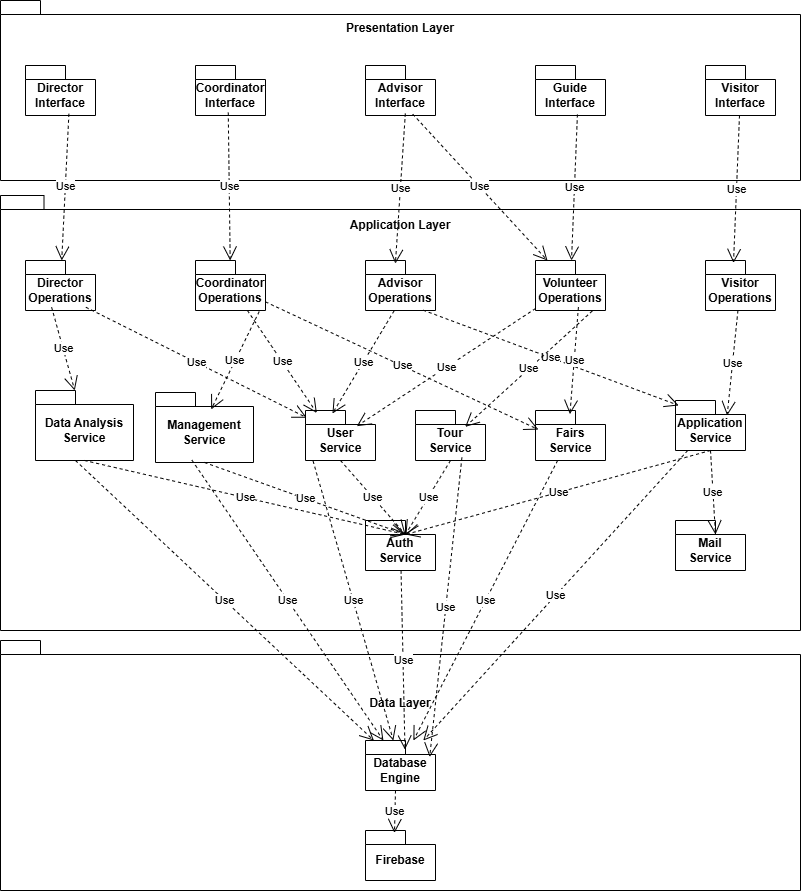

The diagram above was exported from draw.io. Its source (the exported page's mxGraphModel, read from the mxfile embedded in the PNG):
<mxGraphModel dx="1426" dy="1881" grid="1" gridSize="10" guides="1" tooltips="1" connect="1" arrows="1" fold="1" page="1" pageScale="1" pageWidth="850" pageHeight="1100" math="0" shadow="0">
  <root>
    <mxCell id="0" />
    <mxCell id="1" parent="0" />
    <mxCell id="4hMPq7YEluHCSqY77fb3-8" value="Presentation Layer" style="shape=folder;fontStyle=1;spacingTop=-125;tabWidth=40;tabHeight=14;tabPosition=left;html=1;whiteSpace=wrap;" parent="1" vertex="1">
      <mxGeometry x="25" y="-1070" width="800" height="180" as="geometry" />
    </mxCell>
    <mxCell id="4hMPq7YEluHCSqY77fb3-1" value="Director Interface" style="shape=folder;fontStyle=1;spacingTop=10;tabWidth=40;tabHeight=14;tabPosition=left;html=1;whiteSpace=wrap;" parent="1" vertex="1">
      <mxGeometry x="50" y="-1005" width="70" height="50" as="geometry" />
    </mxCell>
    <mxCell id="4hMPq7YEluHCSqY77fb3-3" value="Coordinator Interface" style="shape=folder;fontStyle=1;spacingTop=10;tabWidth=40;tabHeight=14;tabPosition=left;html=1;whiteSpace=wrap;" parent="1" vertex="1">
      <mxGeometry x="220" y="-1005" width="70" height="50" as="geometry" />
    </mxCell>
    <mxCell id="4hMPq7YEluHCSqY77fb3-4" value="Advisor Interface" style="shape=folder;fontStyle=1;spacingTop=10;tabWidth=40;tabHeight=14;tabPosition=left;html=1;whiteSpace=wrap;" parent="1" vertex="1">
      <mxGeometry x="390" y="-1005" width="70" height="50" as="geometry" />
    </mxCell>
    <mxCell id="4hMPq7YEluHCSqY77fb3-5" value="Guide Interface" style="shape=folder;fontStyle=1;spacingTop=10;tabWidth=40;tabHeight=14;tabPosition=left;html=1;whiteSpace=wrap;" parent="1" vertex="1">
      <mxGeometry x="560" y="-1005" width="70" height="50" as="geometry" />
    </mxCell>
    <mxCell id="4hMPq7YEluHCSqY77fb3-7" value="Visitor Interface" style="shape=folder;fontStyle=1;spacingTop=10;tabWidth=40;tabHeight=14;tabPosition=left;html=1;whiteSpace=wrap;" parent="1" vertex="1">
      <mxGeometry x="730" y="-1005" width="70" height="50" as="geometry" />
    </mxCell>
    <mxCell id="B-HxXJvVBG4eNoEytuGb-1" value="Application Layer" style="shape=folder;fontStyle=1;spacingTop=-375;tabWidth=40;tabHeight=14;tabPosition=left;html=1;whiteSpace=wrap;spacing=0;" parent="1" vertex="1">
      <mxGeometry x="25" y="-875" width="800" height="435" as="geometry" />
    </mxCell>
    <mxCell id="B-HxXJvVBG4eNoEytuGb-3" value="Auth Service" style="shape=folder;fontStyle=1;spacingTop=10;tabWidth=40;tabHeight=14;tabPosition=left;html=1;whiteSpace=wrap;" parent="1" vertex="1">
      <mxGeometry x="390" y="-550" width="70" height="50" as="geometry" />
    </mxCell>
    <mxCell id="B-HxXJvVBG4eNoEytuGb-4" value="Mail Service" style="shape=folder;fontStyle=1;spacingTop=10;tabWidth=40;tabHeight=14;tabPosition=left;html=1;whiteSpace=wrap;" parent="1" vertex="1">
      <mxGeometry x="700" y="-550" width="70" height="50" as="geometry" />
    </mxCell>
    <mxCell id="B-HxXJvVBG4eNoEytuGb-5" value="Application Service" style="shape=folder;fontStyle=1;spacingTop=10;tabWidth=40;tabHeight=14;tabPosition=left;html=1;whiteSpace=wrap;" parent="1" vertex="1">
      <mxGeometry x="700" y="-670" width="70" height="50" as="geometry" />
    </mxCell>
    <mxCell id="B-HxXJvVBG4eNoEytuGb-6" value="Volunteer Operations" style="shape=folder;fontStyle=1;spacingTop=10;tabWidth=40;tabHeight=14;tabPosition=left;html=1;whiteSpace=wrap;" parent="1" vertex="1">
      <mxGeometry x="560" y="-810" width="70" height="50" as="geometry" />
    </mxCell>
    <mxCell id="B-HxXJvVBG4eNoEytuGb-9" value="Advisor Operations" style="shape=folder;fontStyle=1;spacingTop=10;tabWidth=40;tabHeight=14;tabPosition=left;html=1;whiteSpace=wrap;" parent="1" vertex="1">
      <mxGeometry x="390" y="-810" width="70" height="50" as="geometry" />
    </mxCell>
    <mxCell id="B-HxXJvVBG4eNoEytuGb-11" value="Coordinator Operations" style="shape=folder;fontStyle=1;spacingTop=10;tabWidth=40;tabHeight=14;tabPosition=left;html=1;whiteSpace=wrap;" parent="1" vertex="1">
      <mxGeometry x="220" y="-810" width="70" height="50" as="geometry" />
    </mxCell>
    <mxCell id="B-HxXJvVBG4eNoEytuGb-12" value="Data Analysis Service" style="shape=folder;fontStyle=1;spacingTop=10;tabWidth=40;tabHeight=14;tabPosition=left;html=1;whiteSpace=wrap;" parent="1" vertex="1">
      <mxGeometry x="60" y="-680" width="98" height="70" as="geometry" />
    </mxCell>
    <mxCell id="B-HxXJvVBG4eNoEytuGb-13" value="Director Operations" style="shape=folder;fontStyle=1;spacingTop=10;tabWidth=40;tabHeight=14;tabPosition=left;html=1;whiteSpace=wrap;" parent="1" vertex="1">
      <mxGeometry x="50" y="-810" width="70" height="50" as="geometry" />
    </mxCell>
    <mxCell id="B-HxXJvVBG4eNoEytuGb-16" value="Visitor Operations" style="shape=folder;fontStyle=1;spacingTop=10;tabWidth=40;tabHeight=14;tabPosition=left;html=1;whiteSpace=wrap;" parent="1" vertex="1">
      <mxGeometry x="730" y="-810" width="70" height="50" as="geometry" />
    </mxCell>
    <mxCell id="B-HxXJvVBG4eNoEytuGb-18" value="User Service" style="shape=folder;fontStyle=1;spacingTop=10;tabWidth=40;tabHeight=14;tabPosition=left;html=1;whiteSpace=wrap;" parent="1" vertex="1">
      <mxGeometry x="330" y="-660" width="70" height="50" as="geometry" />
    </mxCell>
    <mxCell id="B-HxXJvVBG4eNoEytuGb-19" value="Management Service" style="shape=folder;fontStyle=1;spacingTop=10;tabWidth=40;tabHeight=14;tabPosition=left;html=1;whiteSpace=wrap;" parent="1" vertex="1">
      <mxGeometry x="180" y="-678" width="98" height="70" as="geometry" />
    </mxCell>
    <mxCell id="B-HxXJvVBG4eNoEytuGb-37" value="Tour Service" style="shape=folder;fontStyle=1;spacingTop=10;tabWidth=40;tabHeight=14;tabPosition=left;html=1;whiteSpace=wrap;" parent="1" vertex="1">
      <mxGeometry x="440" y="-660" width="70" height="50" as="geometry" />
    </mxCell>
    <mxCell id="5VxmCCbr4UJkrO7CGriF-1" value="Data Layer" style="shape=folder;fontStyle=1;spacingTop=-125;tabWidth=40;tabHeight=14;tabPosition=left;html=1;whiteSpace=wrap;" parent="1" vertex="1">
      <mxGeometry x="25" y="-430" width="800" height="250" as="geometry" />
    </mxCell>
    <mxCell id="5VxmCCbr4UJkrO7CGriF-2" value="Firebase" style="shape=folder;fontStyle=1;spacingTop=10;tabWidth=40;tabHeight=14;tabPosition=left;html=1;whiteSpace=wrap;" parent="1" vertex="1">
      <mxGeometry x="390" y="-240" width="70" height="50" as="geometry" />
    </mxCell>
    <mxCell id="5VxmCCbr4UJkrO7CGriF-3" value="Database&lt;div&gt;Engine&lt;/div&gt;" style="shape=folder;fontStyle=1;spacingTop=10;tabWidth=40;tabHeight=14;tabPosition=left;html=1;whiteSpace=wrap;" parent="1" vertex="1">
      <mxGeometry x="390" y="-330" width="70" height="50" as="geometry" />
    </mxCell>
    <mxCell id="5VxmCCbr4UJkrO7CGriF-4" value="Use" style="endArrow=open;endSize=12;dashed=1;html=1;rounded=0;entryX=0.414;entryY=0.05;entryDx=0;entryDy=0;entryPerimeter=0;" parent="1" target="5VxmCCbr4UJkrO7CGriF-2" edge="1">
      <mxGeometry width="160" relative="1" as="geometry">
        <mxPoint x="420" y="-280" as="sourcePoint" />
        <mxPoint x="430" y="-183.62" as="targetPoint" />
      </mxGeometry>
    </mxCell>
    <mxCell id="ORKhYc0N_wdpCvqLzySX-1" value="Use" style="endArrow=open;endSize=12;dashed=1;html=1;rounded=0;exitX=0.62;exitY=0.966;exitDx=0;exitDy=0;exitPerimeter=0;" parent="1" source="4hMPq7YEluHCSqY77fb3-1" target="B-HxXJvVBG4eNoEytuGb-13" edge="1">
      <mxGeometry width="160" relative="1" as="geometry">
        <mxPoint x="90" y="-875" as="sourcePoint" />
        <mxPoint x="240" y="-875" as="targetPoint" />
      </mxGeometry>
    </mxCell>
    <mxCell id="ORKhYc0N_wdpCvqLzySX-2" value="Use" style="endArrow=open;endSize=12;dashed=1;html=1;rounded=0;exitX=0.468;exitY=0.941;exitDx=0;exitDy=0;exitPerimeter=0;" parent="1" source="4hMPq7YEluHCSqY77fb3-3" target="B-HxXJvVBG4eNoEytuGb-11" edge="1">
      <mxGeometry width="160" relative="1" as="geometry">
        <mxPoint x="257" y="-957" as="sourcePoint" />
        <mxPoint x="250" y="-810" as="targetPoint" />
      </mxGeometry>
    </mxCell>
    <mxCell id="ORKhYc0N_wdpCvqLzySX-3" value="Use" style="endArrow=open;endSize=12;dashed=1;html=1;rounded=0;exitX=0.569;exitY=0.96;exitDx=0;exitDy=0;exitPerimeter=0;entryX=0.427;entryY=0.062;entryDx=0;entryDy=0;entryPerimeter=0;" parent="1" source="4hMPq7YEluHCSqY77fb3-4" target="B-HxXJvVBG4eNoEytuGb-9" edge="1">
      <mxGeometry width="160" relative="1" as="geometry">
        <mxPoint x="424.5" y="-940" as="sourcePoint" />
        <mxPoint x="416" y="-788" as="targetPoint" />
      </mxGeometry>
    </mxCell>
    <mxCell id="ORKhYc0N_wdpCvqLzySX-4" value="Use" style="endArrow=open;endSize=12;dashed=1;html=1;rounded=0;exitX=0.675;exitY=0.972;exitDx=0;exitDy=0;exitPerimeter=0;" parent="1" source="4hMPq7YEluHCSqY77fb3-4" target="B-HxXJvVBG4eNoEytuGb-6" edge="1">
      <mxGeometry width="160" relative="1" as="geometry">
        <mxPoint x="507" y="-950" as="sourcePoint" />
        <mxPoint x="500" y="-803" as="targetPoint" />
      </mxGeometry>
    </mxCell>
    <mxCell id="ORKhYc0N_wdpCvqLzySX-6" value="Use" style="endArrow=open;endSize=12;dashed=1;html=1;rounded=0;exitX=0.599;exitY=0.979;exitDx=0;exitDy=0;exitPerimeter=0;" parent="1" source="4hMPq7YEluHCSqY77fb3-5" target="B-HxXJvVBG4eNoEytuGb-6" edge="1">
      <mxGeometry width="160" relative="1" as="geometry">
        <mxPoint x="600" y="-947" as="sourcePoint" />
        <mxPoint x="590" y="-797" as="targetPoint" />
      </mxGeometry>
    </mxCell>
    <mxCell id="ORKhYc0N_wdpCvqLzySX-7" value="Use" style="endArrow=open;endSize=12;dashed=1;html=1;rounded=0;entryX=0.4;entryY=0.05;entryDx=0;entryDy=0;entryPerimeter=0;" parent="1" source="4hMPq7YEluHCSqY77fb3-7" target="B-HxXJvVBG4eNoEytuGb-16" edge="1">
      <mxGeometry width="160" relative="1" as="geometry">
        <mxPoint x="760" y="-937" as="sourcePoint" />
        <mxPoint x="750" y="-787" as="targetPoint" />
      </mxGeometry>
    </mxCell>
    <mxCell id="ORKhYc0N_wdpCvqLzySX-8" value="Use" style="endArrow=open;endSize=12;dashed=1;html=1;rounded=0;exitX=0.373;exitY=0.935;exitDx=0;exitDy=0;exitPerimeter=0;" parent="1" source="B-HxXJvVBG4eNoEytuGb-13" target="B-HxXJvVBG4eNoEytuGb-12" edge="1">
      <mxGeometry width="160" relative="1" as="geometry">
        <mxPoint x="110" y="-750" as="sourcePoint" />
        <mxPoint x="100" y="-600" as="targetPoint" />
      </mxGeometry>
    </mxCell>
    <mxCell id="ORKhYc0N_wdpCvqLzySX-9" value="Use" style="endArrow=open;endSize=12;dashed=1;html=1;rounded=0;exitX=0.863;exitY=0.935;exitDx=0;exitDy=0;exitPerimeter=0;entryX=0.019;entryY=0.145;entryDx=0;entryDy=0;entryPerimeter=0;" parent="1" source="B-HxXJvVBG4eNoEytuGb-13" target="B-HxXJvVBG4eNoEytuGb-18" edge="1">
      <mxGeometry width="160" relative="1" as="geometry">
        <mxPoint x="200" y="-740" as="sourcePoint" />
        <mxPoint x="190" y="-590" as="targetPoint" />
      </mxGeometry>
    </mxCell>
    <mxCell id="ORKhYc0N_wdpCvqLzySX-10" value="Use" style="endArrow=open;endSize=12;dashed=1;html=1;rounded=0;exitX=0.91;exitY=1.021;exitDx=0;exitDy=0;exitPerimeter=0;entryX=0.568;entryY=0.242;entryDx=0;entryDy=0;entryPerimeter=0;" parent="1" source="B-HxXJvVBG4eNoEytuGb-11" target="B-HxXJvVBG4eNoEytuGb-19" edge="1">
      <mxGeometry width="160" relative="1" as="geometry">
        <mxPoint x="234" y="-750" as="sourcePoint" />
        <mxPoint x="276.44400000000013" y="-658.0799999999999" as="targetPoint" />
      </mxGeometry>
    </mxCell>
    <mxCell id="ORKhYc0N_wdpCvqLzySX-11" value="Use" style="endArrow=open;endSize=12;dashed=1;html=1;rounded=0;entryX=0.162;entryY=0.05;entryDx=0;entryDy=0;entryPerimeter=0;" parent="1" source="B-HxXJvVBG4eNoEytuGb-11" target="B-HxXJvVBG4eNoEytuGb-18" edge="1">
      <mxGeometry width="160" relative="1" as="geometry">
        <mxPoint x="370" y="-820" as="sourcePoint" />
        <mxPoint x="360" y="-670" as="targetPoint" />
      </mxGeometry>
    </mxCell>
    <mxCell id="ORKhYc0N_wdpCvqLzySX-13" value="Use" style="endArrow=open;endSize=12;dashed=1;html=1;rounded=0;exitX=0.409;exitY=1.006;exitDx=0;exitDy=0;exitPerimeter=0;entryX=0.385;entryY=0.06;entryDx=0;entryDy=0;entryPerimeter=0;" parent="1" source="B-HxXJvVBG4eNoEytuGb-9" target="B-HxXJvVBG4eNoEytuGb-18" edge="1">
      <mxGeometry width="160" relative="1" as="geometry">
        <mxPoint x="470" y="-720" as="sourcePoint" />
        <mxPoint x="460" y="-570" as="targetPoint" />
      </mxGeometry>
    </mxCell>
    <mxCell id="ORKhYc0N_wdpCvqLzySX-14" value="Use" style="endArrow=open;endSize=12;dashed=1;html=1;rounded=0;entryX=0.733;entryY=0.313;entryDx=0;entryDy=0;entryPerimeter=0;" parent="1" source="B-HxXJvVBG4eNoEytuGb-6" target="B-HxXJvVBG4eNoEytuGb-18" edge="1">
      <mxGeometry width="160" relative="1" as="geometry">
        <mxPoint x="530" y="-820" as="sourcePoint" />
        <mxPoint x="520" y="-670" as="targetPoint" />
      </mxGeometry>
    </mxCell>
    <mxCell id="ORKhYc0N_wdpCvqLzySX-15" value="Use" style="endArrow=open;endSize=12;dashed=1;html=1;rounded=0;exitX=0.823;exitY=0.993;exitDx=0;exitDy=0;exitPerimeter=0;entryX=0.046;entryY=0.099;entryDx=0;entryDy=0;entryPerimeter=0;" parent="1" source="B-HxXJvVBG4eNoEytuGb-9" target="B-HxXJvVBG4eNoEytuGb-5" edge="1">
      <mxGeometry width="160" relative="1" as="geometry">
        <mxPoint x="520" y="-790" as="sourcePoint" />
        <mxPoint x="510" y="-640" as="targetPoint" />
      </mxGeometry>
    </mxCell>
    <mxCell id="ORKhYc0N_wdpCvqLzySX-16" value="Use" style="endArrow=open;endSize=12;dashed=1;html=1;rounded=0;exitX=0.814;exitY=1.006;exitDx=0;exitDy=0;exitPerimeter=0;entryX=0.71;entryY=0.327;entryDx=0;entryDy=0;entryPerimeter=0;" parent="1" source="B-HxXJvVBG4eNoEytuGb-6" target="B-HxXJvVBG4eNoEytuGb-37" edge="1">
      <mxGeometry width="160" relative="1" as="geometry">
        <mxPoint x="610" y="-740" as="sourcePoint" />
        <mxPoint x="600" y="-590" as="targetPoint" />
      </mxGeometry>
    </mxCell>
    <mxCell id="ORKhYc0N_wdpCvqLzySX-17" value="Use" style="endArrow=open;endSize=12;dashed=1;html=1;rounded=0;entryX=0.738;entryY=0.3;entryDx=0;entryDy=0;entryPerimeter=0;" parent="1" source="B-HxXJvVBG4eNoEytuGb-16" target="B-HxXJvVBG4eNoEytuGb-5" edge="1">
      <mxGeometry width="160" relative="1" as="geometry">
        <mxPoint x="780" y="-760" as="sourcePoint" />
        <mxPoint x="770" y="-610" as="targetPoint" />
      </mxGeometry>
    </mxCell>
    <mxCell id="ORKhYc0N_wdpCvqLzySX-18" value="Fairs&lt;div&gt;Service&lt;/div&gt;" style="shape=folder;fontStyle=1;spacingTop=10;tabWidth=40;tabHeight=14;tabPosition=left;html=1;whiteSpace=wrap;" parent="1" vertex="1">
      <mxGeometry x="560" y="-660" width="70" height="50" as="geometry" />
    </mxCell>
    <mxCell id="B-HxXJvVBG4eNoEytuGb-43" value="Use" style="endArrow=open;endSize=12;dashed=1;html=1;rounded=0;exitX=0.5;exitY=1;exitDx=0;exitDy=0;exitPerimeter=0;entryX=0;entryY=0;entryDx=40;entryDy=14;entryPerimeter=0;" parent="1" source="B-HxXJvVBG4eNoEytuGb-5" target="B-HxXJvVBG4eNoEytuGb-4" edge="1">
      <mxGeometry width="160" relative="1" as="geometry">
        <mxPoint x="440" y="-690" as="sourcePoint" />
        <mxPoint x="600" y="-690" as="targetPoint" />
      </mxGeometry>
    </mxCell>
    <mxCell id="B-HxXJvVBG4eNoEytuGb-44" value="Use" style="endArrow=open;endSize=12;dashed=1;html=1;rounded=0;exitX=0.5;exitY=1;exitDx=0;exitDy=0;exitPerimeter=0;entryX=0;entryY=0;entryDx=40;entryDy=14;entryPerimeter=0;" parent="1" source="B-HxXJvVBG4eNoEytuGb-12" target="B-HxXJvVBG4eNoEytuGb-3" edge="1">
      <mxGeometry width="160" relative="1" as="geometry">
        <mxPoint x="130" y="-690" as="sourcePoint" />
        <mxPoint x="290" y="-690" as="targetPoint" />
      </mxGeometry>
    </mxCell>
    <mxCell id="B-HxXJvVBG4eNoEytuGb-45" value="Use" style="endArrow=open;endSize=12;dashed=1;html=1;rounded=0;exitX=0.5;exitY=1;exitDx=0;exitDy=0;exitPerimeter=0;entryX=0;entryY=0;entryDx=40;entryDy=14;entryPerimeter=0;" parent="1" source="B-HxXJvVBG4eNoEytuGb-19" target="B-HxXJvVBG4eNoEytuGb-3" edge="1">
      <mxGeometry width="160" relative="1" as="geometry">
        <mxPoint x="130" y="-690" as="sourcePoint" />
        <mxPoint x="290" y="-690" as="targetPoint" />
      </mxGeometry>
    </mxCell>
    <mxCell id="B-HxXJvVBG4eNoEytuGb-47" value="Use" style="endArrow=open;endSize=12;dashed=1;html=1;rounded=0;exitX=0.5;exitY=1;exitDx=0;exitDy=0;exitPerimeter=0;entryX=0;entryY=0;entryDx=40;entryDy=14;entryPerimeter=0;" parent="1" source="B-HxXJvVBG4eNoEytuGb-18" target="B-HxXJvVBG4eNoEytuGb-3" edge="1">
      <mxGeometry width="160" relative="1" as="geometry">
        <mxPoint x="130" y="-690" as="sourcePoint" />
        <mxPoint x="290" y="-690" as="targetPoint" />
      </mxGeometry>
    </mxCell>
    <mxCell id="B-HxXJvVBG4eNoEytuGb-48" value="Use" style="endArrow=open;endSize=12;dashed=1;html=1;rounded=0;exitX=0.5;exitY=1;exitDx=0;exitDy=0;exitPerimeter=0;entryX=0;entryY=0;entryDx=40;entryDy=14;entryPerimeter=0;" parent="1" source="B-HxXJvVBG4eNoEytuGb-37" target="B-HxXJvVBG4eNoEytuGb-3" edge="1">
      <mxGeometry width="160" relative="1" as="geometry">
        <mxPoint x="180" y="-700" as="sourcePoint" />
        <mxPoint x="340" y="-700" as="targetPoint" />
      </mxGeometry>
    </mxCell>
    <mxCell id="B-HxXJvVBG4eNoEytuGb-49" value="Use" style="endArrow=open;endSize=12;dashed=1;html=1;rounded=0;exitX=0.5;exitY=1;exitDx=0;exitDy=0;exitPerimeter=0;entryX=0;entryY=0;entryDx=40;entryDy=14;entryPerimeter=0;" parent="1" source="B-HxXJvVBG4eNoEytuGb-5" target="B-HxXJvVBG4eNoEytuGb-3" edge="1">
      <mxGeometry width="160" relative="1" as="geometry">
        <mxPoint x="350" y="-670" as="sourcePoint" />
        <mxPoint x="510" y="-670" as="targetPoint" />
      </mxGeometry>
    </mxCell>
    <mxCell id="ORKhYc0N_wdpCvqLzySX-19" value="Use" style="endArrow=open;endSize=12;dashed=1;html=1;rounded=0;entryX=0.042;entryY=0.382;entryDx=0;entryDy=0;entryPerimeter=0;" parent="1" source="B-HxXJvVBG4eNoEytuGb-11" target="ORKhYc0N_wdpCvqLzySX-18" edge="1">
      <mxGeometry width="160" relative="1" as="geometry">
        <mxPoint x="290" y="-770" as="sourcePoint" />
        <mxPoint x="570.8500000000001" y="-643.6" as="targetPoint" />
      </mxGeometry>
    </mxCell>
    <mxCell id="ORKhYc0N_wdpCvqLzySX-21" value="Use" style="endArrow=open;endSize=12;dashed=1;html=1;rounded=0;exitX=0.613;exitY=0.931;exitDx=0;exitDy=0;exitPerimeter=0;entryX=0.492;entryY=0.073;entryDx=0;entryDy=0;entryPerimeter=0;" parent="1" source="B-HxXJvVBG4eNoEytuGb-6" target="ORKhYc0N_wdpCvqLzySX-18" edge="1">
      <mxGeometry width="160" relative="1" as="geometry">
        <mxPoint x="570" y="-817" as="sourcePoint" />
        <mxPoint x="560" y="-667" as="targetPoint" />
      </mxGeometry>
    </mxCell>
    <mxCell id="ORKhYc0N_wdpCvqLzySX-23" value="Use" style="endArrow=open;endSize=12;dashed=1;html=1;rounded=0;exitX=0.408;exitY=1;exitDx=0;exitDy=0;exitPerimeter=0;" parent="1" source="B-HxXJvVBG4eNoEytuGb-12" target="5VxmCCbr4UJkrO7CGriF-3" edge="1">
      <mxGeometry width="160" relative="1" as="geometry">
        <mxPoint x="380" y="-450" as="sourcePoint" />
        <mxPoint x="540" y="-450" as="targetPoint" />
      </mxGeometry>
    </mxCell>
    <mxCell id="ORKhYc0N_wdpCvqLzySX-24" value="Use" style="endArrow=open;endSize=12;dashed=1;html=1;rounded=0;exitX=0.372;exitY=0.967;exitDx=0;exitDy=0;exitPerimeter=0;" parent="1" source="B-HxXJvVBG4eNoEytuGb-19" target="5VxmCCbr4UJkrO7CGriF-3" edge="1">
      <mxGeometry width="160" relative="1" as="geometry">
        <mxPoint x="217.5" y="-590" as="sourcePoint" />
        <mxPoint x="512.5" y="-290" as="targetPoint" />
      </mxGeometry>
    </mxCell>
    <mxCell id="ORKhYc0N_wdpCvqLzySX-25" value="Use" style="endArrow=open;endSize=12;dashed=1;html=1;rounded=0;exitX=0.108;exitY=1.009;exitDx=0;exitDy=0;exitPerimeter=0;" parent="1" source="B-HxXJvVBG4eNoEytuGb-18" target="5VxmCCbr4UJkrO7CGriF-3" edge="1">
      <mxGeometry width="160" relative="1" as="geometry">
        <mxPoint x="300" y="-590" as="sourcePoint" />
        <mxPoint x="488" y="-288" as="targetPoint" />
      </mxGeometry>
    </mxCell>
    <mxCell id="ORKhYc0N_wdpCvqLzySX-26" value="Use" style="endArrow=open;endSize=12;dashed=1;html=1;rounded=0;exitX=0.663;exitY=0.942;exitDx=0;exitDy=0;exitPerimeter=0;entryX=0.917;entryY=0.331;entryDx=0;entryDy=0;entryPerimeter=0;" parent="1" source="B-HxXJvVBG4eNoEytuGb-37" target="5VxmCCbr4UJkrO7CGriF-3" edge="1">
      <mxGeometry width="160" relative="1" as="geometry">
        <mxPoint x="490" y="-590" as="sourcePoint" />
        <mxPoint x="566" y="-290" as="targetPoint" />
      </mxGeometry>
    </mxCell>
    <mxCell id="ORKhYc0N_wdpCvqLzySX-27" value="Use" style="endArrow=open;endSize=12;dashed=1;html=1;rounded=0;" parent="1" source="ORKhYc0N_wdpCvqLzySX-18" target="5VxmCCbr4UJkrO7CGriF-3" edge="1">
      <mxGeometry width="160" relative="1" as="geometry">
        <mxPoint x="567" y="-610" as="sourcePoint" />
        <mxPoint x="530" y="-290" as="targetPoint" />
      </mxGeometry>
    </mxCell>
    <mxCell id="ORKhYc0N_wdpCvqLzySX-29" value="Use" style="endArrow=open;endSize=12;dashed=1;html=1;rounded=0;" parent="1" source="B-HxXJvVBG4eNoEytuGb-5" target="5VxmCCbr4UJkrO7CGriF-3" edge="1">
      <mxGeometry width="160" relative="1" as="geometry">
        <mxPoint x="506" y="-593" as="sourcePoint" />
        <mxPoint x="469" y="-273" as="targetPoint" />
      </mxGeometry>
    </mxCell>
    <mxCell id="ORKhYc0N_wdpCvqLzySX-30" value="Use" style="endArrow=open;endSize=12;dashed=1;html=1;rounded=0;entryX=0.564;entryY=0.182;entryDx=0;entryDy=0;entryPerimeter=0;" parent="1" source="B-HxXJvVBG4eNoEytuGb-3" target="5VxmCCbr4UJkrO7CGriF-3" edge="1">
      <mxGeometry width="160" relative="1" as="geometry">
        <mxPoint x="516" y="-583" as="sourcePoint" />
        <mxPoint x="479" y="-263" as="targetPoint" />
      </mxGeometry>
    </mxCell>
  </root>
</mxGraphModel>